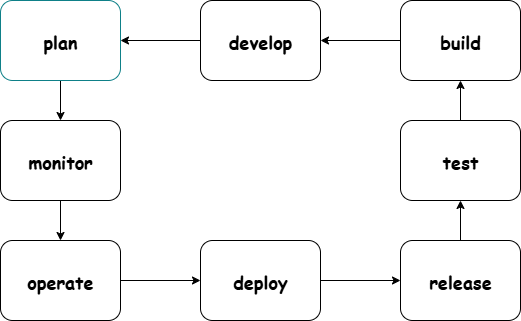

The diagram above was exported from draw.io. Its source (the exported page's mxGraphModel, read from the mxfile embedded in the PNG):
<mxGraphModel dx="786" dy="459" grid="1" gridSize="10" guides="1" tooltips="1" connect="1" arrows="1" fold="1" page="1" pageScale="1" pageWidth="827" pageHeight="1169" math="0" shadow="0">
  <root>
    <mxCell id="0" />
    <mxCell id="1" parent="0" />
    <mxCell id="KemDHmoHshRCv5Mh82XQ-11" value="" style="edgeStyle=orthogonalEdgeStyle;rounded=0;orthogonalLoop=1;jettySize=auto;html=1;fillColor=light-dark(transparent,#FFCCFF);fontFamily=Comic Sans MS;fontStyle=1;fontSize=18;fontColor=light-dark(default, #fc0303);" edge="1" parent="1" source="KemDHmoHshRCv5Mh82XQ-1" target="KemDHmoHshRCv5Mh82XQ-4">
      <mxGeometry relative="1" as="geometry" />
    </mxCell>
    <mxCell id="KemDHmoHshRCv5Mh82XQ-1" value="plan" style="rounded=1;whiteSpace=wrap;html=1;fillColor=light-dark(transparent,#FFCCFF);strokeColor=#0e8088;fontColor=light-dark(default, #fc0303);fontFamily=Comic Sans MS;fontStyle=1;fontSize=18;" vertex="1" parent="1">
      <mxGeometry x="120" y="40" width="120" height="80" as="geometry" />
    </mxCell>
    <mxCell id="KemDHmoHshRCv5Mh82XQ-18" value="" style="edgeStyle=orthogonalEdgeStyle;rounded=0;orthogonalLoop=1;jettySize=auto;html=1;fillColor=light-dark(transparent,#FFCCFF);fontFamily=Comic Sans MS;fontStyle=1;fontSize=18;fontColor=light-dark(default, #fc0303);" edge="1" parent="1" source="KemDHmoHshRCv5Mh82XQ-2" target="KemDHmoHshRCv5Mh82XQ-1">
      <mxGeometry relative="1" as="geometry" />
    </mxCell>
    <mxCell id="KemDHmoHshRCv5Mh82XQ-2" value="develop" style="rounded=1;whiteSpace=wrap;html=1;fillColor=light-dark(transparent,#FFCCFF);fontFamily=Comic Sans MS;fontStyle=1;fontSize=18;fontColor=light-dark(default, #fc0303);" vertex="1" parent="1">
      <mxGeometry x="320" y="40" width="120" height="80" as="geometry" />
    </mxCell>
    <mxCell id="KemDHmoHshRCv5Mh82XQ-17" value="" style="edgeStyle=orthogonalEdgeStyle;rounded=0;orthogonalLoop=1;jettySize=auto;html=1;fillColor=light-dark(transparent,#FFCCFF);fontFamily=Comic Sans MS;fontStyle=1;fontSize=18;fontColor=light-dark(default, #fc0303);" edge="1" parent="1" source="KemDHmoHshRCv5Mh82XQ-3" target="KemDHmoHshRCv5Mh82XQ-2">
      <mxGeometry relative="1" as="geometry" />
    </mxCell>
    <mxCell id="KemDHmoHshRCv5Mh82XQ-3" value="build" style="rounded=1;whiteSpace=wrap;html=1;fillColor=light-dark(transparent,#FFCCFF);fontFamily=Comic Sans MS;fontStyle=1;fontSize=18;fontColor=light-dark(default, #fc0303);" vertex="1" parent="1">
      <mxGeometry x="520" y="40" width="120" height="80" as="geometry" />
    </mxCell>
    <mxCell id="KemDHmoHshRCv5Mh82XQ-12" value="" style="edgeStyle=orthogonalEdgeStyle;rounded=0;orthogonalLoop=1;jettySize=auto;html=1;fillColor=light-dark(transparent,#FFCCFF);fontFamily=Comic Sans MS;fontStyle=1;fontSize=18;fontColor=light-dark(default, #fc0303);" edge="1" parent="1" source="KemDHmoHshRCv5Mh82XQ-4" target="KemDHmoHshRCv5Mh82XQ-5">
      <mxGeometry relative="1" as="geometry" />
    </mxCell>
    <mxCell id="KemDHmoHshRCv5Mh82XQ-4" value="monitor" style="rounded=1;whiteSpace=wrap;html=1;fillColor=light-dark(transparent,#FFCCFF);fontFamily=Comic Sans MS;fontStyle=1;fontSize=18;fontColor=light-dark(default, #fc0303);" vertex="1" parent="1">
      <mxGeometry x="120" y="160" width="120" height="80" as="geometry" />
    </mxCell>
    <mxCell id="KemDHmoHshRCv5Mh82XQ-13" value="" style="edgeStyle=orthogonalEdgeStyle;rounded=0;orthogonalLoop=1;jettySize=auto;html=1;fillColor=light-dark(transparent,#FFCCFF);fontFamily=Comic Sans MS;fontStyle=1;fontSize=18;fontColor=light-dark(default, #fc0303);" edge="1" parent="1" source="KemDHmoHshRCv5Mh82XQ-5" target="KemDHmoHshRCv5Mh82XQ-6">
      <mxGeometry relative="1" as="geometry" />
    </mxCell>
    <mxCell id="KemDHmoHshRCv5Mh82XQ-5" value="operate" style="rounded=1;whiteSpace=wrap;html=1;fillColor=light-dark(transparent,#FFCCFF);fontFamily=Comic Sans MS;fontStyle=1;fontSize=18;fontColor=light-dark(default, #fc0303);" vertex="1" parent="1">
      <mxGeometry x="120" y="280" width="120" height="80" as="geometry" />
    </mxCell>
    <mxCell id="KemDHmoHshRCv5Mh82XQ-14" value="" style="edgeStyle=orthogonalEdgeStyle;rounded=0;orthogonalLoop=1;jettySize=auto;html=1;fillColor=light-dark(transparent,#FFCCFF);fontFamily=Comic Sans MS;fontStyle=1;fontSize=18;fontColor=light-dark(default, #fc0303);" edge="1" parent="1" source="KemDHmoHshRCv5Mh82XQ-6" target="KemDHmoHshRCv5Mh82XQ-8">
      <mxGeometry relative="1" as="geometry" />
    </mxCell>
    <mxCell id="KemDHmoHshRCv5Mh82XQ-6" value="deploy" style="rounded=1;whiteSpace=wrap;html=1;fillColor=light-dark(transparent,#FFCCFF);fontFamily=Comic Sans MS;fontStyle=1;fontSize=18;fontColor=light-dark(default, #fc0303);" vertex="1" parent="1">
      <mxGeometry x="320" y="280" width="120" height="80" as="geometry" />
    </mxCell>
    <mxCell id="KemDHmoHshRCv5Mh82XQ-15" value="" style="edgeStyle=orthogonalEdgeStyle;rounded=0;orthogonalLoop=1;jettySize=auto;html=1;fillColor=light-dark(transparent,#FFCCFF);fontFamily=Comic Sans MS;fontStyle=1;fontSize=18;fontColor=light-dark(default, #fc0303);" edge="1" parent="1" source="KemDHmoHshRCv5Mh82XQ-8" target="KemDHmoHshRCv5Mh82XQ-9">
      <mxGeometry relative="1" as="geometry" />
    </mxCell>
    <mxCell id="KemDHmoHshRCv5Mh82XQ-8" value="release" style="rounded=1;whiteSpace=wrap;html=1;fillColor=light-dark(transparent,#FFCCFF);fontFamily=Comic Sans MS;fontStyle=1;fontSize=18;fontColor=light-dark(default, #fc0303);" vertex="1" parent="1">
      <mxGeometry x="520" y="280" width="120" height="80" as="geometry" />
    </mxCell>
    <mxCell id="KemDHmoHshRCv5Mh82XQ-16" value="" style="edgeStyle=orthogonalEdgeStyle;rounded=0;orthogonalLoop=1;jettySize=auto;html=1;fillColor=light-dark(transparent,#FFCCFF);fontFamily=Comic Sans MS;fontStyle=1;fontSize=18;fontColor=light-dark(default, #fc0303);" edge="1" parent="1" source="KemDHmoHshRCv5Mh82XQ-9" target="KemDHmoHshRCv5Mh82XQ-3">
      <mxGeometry relative="1" as="geometry" />
    </mxCell>
    <mxCell id="KemDHmoHshRCv5Mh82XQ-9" value="test" style="rounded=1;whiteSpace=wrap;html=1;fillColor=light-dark(transparent,#FFCCFF);fontFamily=Comic Sans MS;fontStyle=1;fontSize=18;fontColor=light-dark(default, #fc0303);" vertex="1" parent="1">
      <mxGeometry x="520" y="160" width="120" height="80" as="geometry" />
    </mxCell>
  </root>
</mxGraphModel>